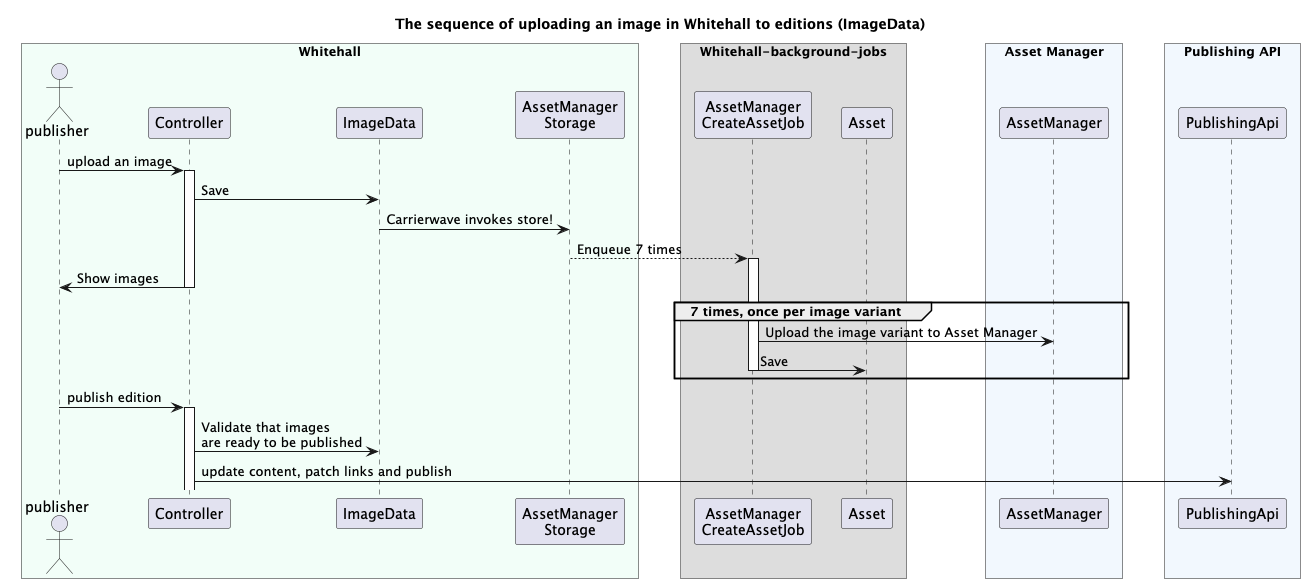

The diagram above was rendered by PlantUML. Its source (embedded in the PNG):
@startuml asset-image-upload-flow

title The sequence of uploading an image in Whitehall to editions (ImageData)
skinparam BoxPadding 20
skinparam ParticipantPadding 10

box "Whitehall" #f2fef8
actor publisher
participant Controller
participant ImageData
participant "AssetManager\nStorage" as AssetManagerStorage
end box

box Whitehall-background-jobs
participant "AssetManager\nCreateAssetJob" as AssetManagerCreateAssetJob
participant Asset
end box

box "Asset Manager" #f2f8fe
participant AssetManager
end box

box "Publishing API" #f2f8fe
participant PublishingApi
end box

publisher -> Controller++ : upload an image
Controller -> ImageData : Save
ImageData -> AssetManagerStorage : Carrierwave invokes store!
AssetManagerStorage --> AssetManagerCreateAssetJob++ : Enqueue 7 times
Controller -> publisher-- : Show images

group 7 times, once per image variant
  AssetManagerCreateAssetJob -> AssetManager : Upload the image variant to Asset Manager
  AssetManagerCreateAssetJob -> Asset--: Save
end group

publisher -> Controller++ : publish edition
Controller -> ImageData : Validate that images\nare ready to be published
Controller -> PublishingApi : update content, patch links and publish

@enduml